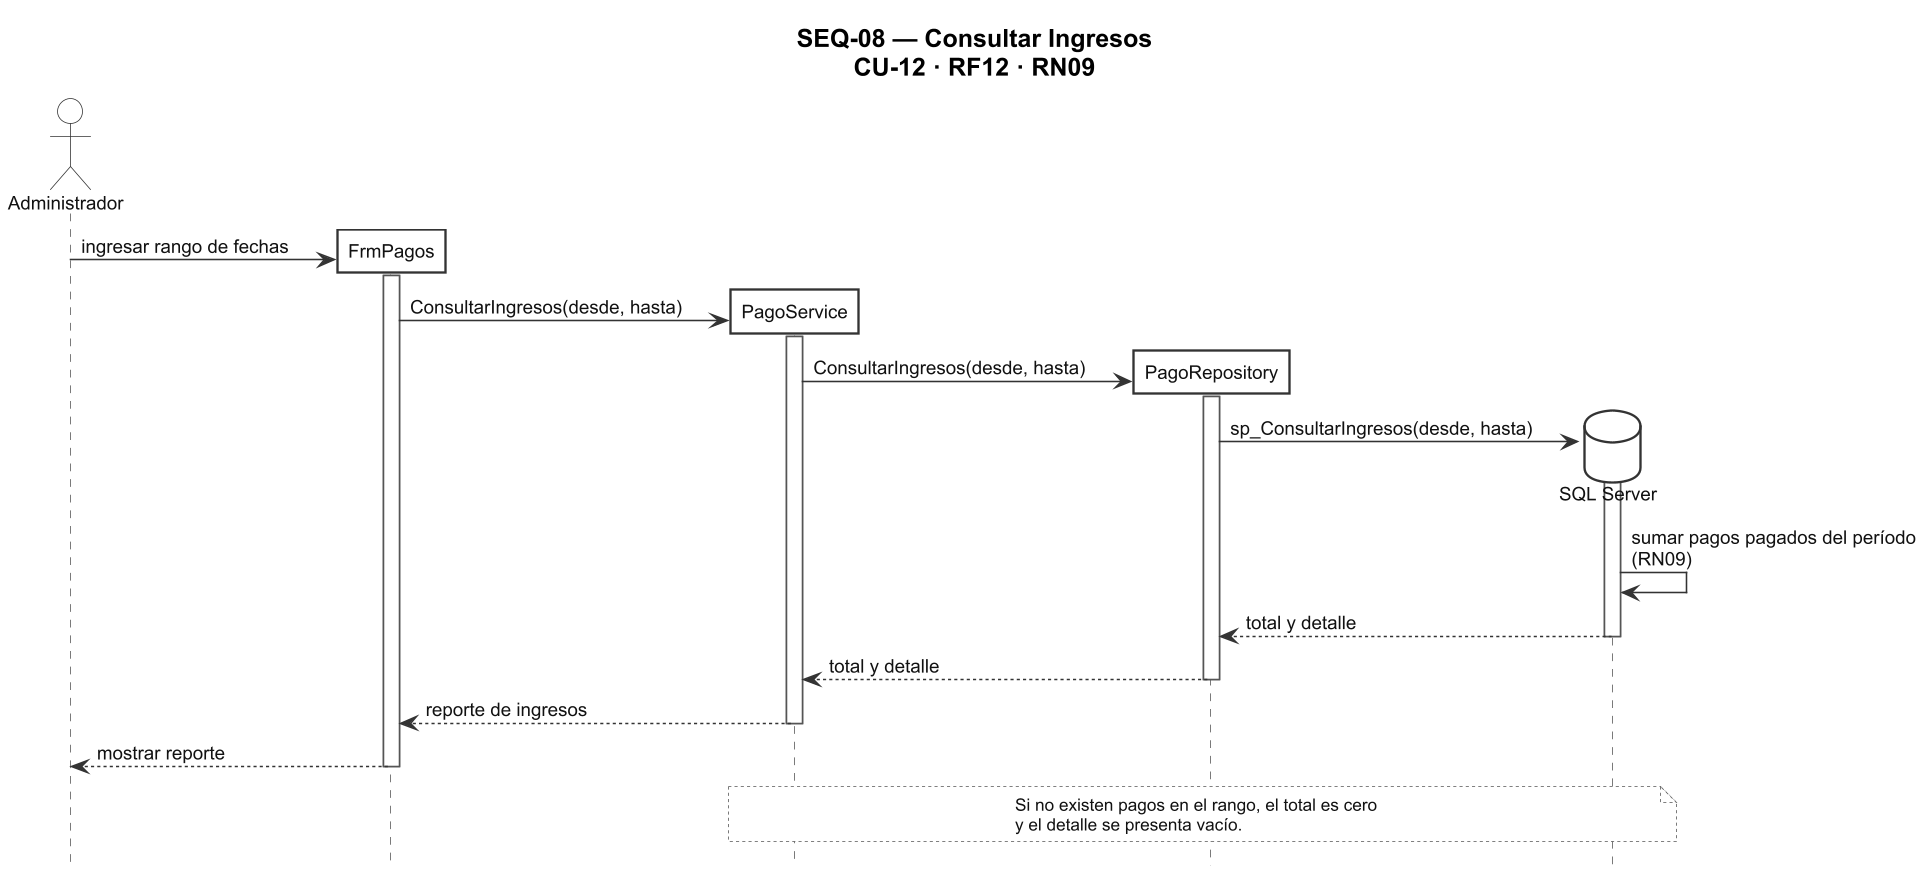

The diagram above was rendered by PlantUML. Its source (embedded in the PNG):
@startuml SEQ-08_Consultar_Ingresos
skinparamlocked dpi 150
title SEQ-08 — Consultar Ingresos\nCU-12 · RF12 · RN09

skinparam backgroundColor #FFFFFF
skinparam shadowing false
skinparam roundCorner 0
skinparam DefaultFontName Arial
skinparam DefaultFontSize 12
skinparam DefaultFontColor #000000
skinparam TitleFontName Arial
skinparam TitleFontSize 16
skinparam TitleFontColor #000000
skinparam ActorBackgroundColor #FFFFFF
skinparam ActorBorderColor #333333
skinparam ActorFontColor #111111
skinparam ParticipantBackgroundColor #FFFFFF
skinparam ParticipantBorderColor #333333
skinparam ParticipantBorderThickness 1.5
skinparam ParticipantFontColor #111111
skinparam ParticipantPadding 14
skinparam DatabaseBackgroundColor #FFFFFF
skinparam DatabaseBorderColor #333333
skinparam DatabaseFontColor #111111
skinparam SequenceLifeLineBorderColor #555555
skinparam SequenceLifeLineBackgroundColor #FFFFFF
skinparam ArrowColor #333333
skinparam ArrowFontColor #111111
skinparam ArrowFontName Arial
skinparam ArrowFontSize 12
skinparam NoteBackgroundColor #FFFFFF
skinparam NoteBorderColor #555555
skinparam NoteFontColor #111111
skinparam NoteFontName Arial
skinparam NoteFontSize 11
skinparam responseMessageBelowArrow true
skinparam maxMessageSize 220
hide footbox

<style>
note {
  LineStyle 2
  BackgroundColor #FFFFFF
  LineColor #555555
  FontColor #111111
  FontName Arial
  FontSize 11
}
</style>

actor "Administrador" as Actor

create participant "FrmPagos" as Frm
Actor -> Frm : ingresar rango de fechas
activate Frm

create participant "PagoService" as Svc
Frm -> Svc : ConsultarIngresos(desde, hasta)
activate Svc

create participant "PagoRepository" as Repo
Svc -> Repo : ConsultarIngresos(desde, hasta)
activate Repo

create database "SQL Server" as DB
Repo -> DB : sp_ConsultarIngresos(desde, hasta)
activate DB
DB -> DB : sumar pagos pagados del período (RN09)
DB --> Repo : total y detalle
deactivate DB
Repo --> Svc : total y detalle
deactivate Repo
Svc --> Frm : reporte de ingresos
deactivate Svc
Frm --> Actor : mostrar reporte
deactivate Frm

note over Svc, DB
  Si no existen pagos en el rango, el total es cero
  y el detalle se presenta vacío.
end note

@enduml